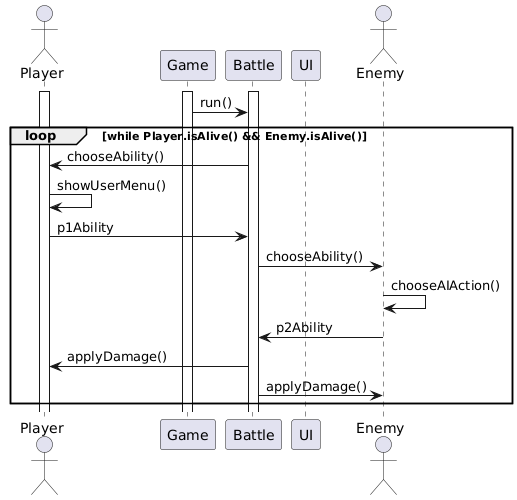

The diagram above was rendered by PlantUML. Its source (embedded in the PNG):
@startuml
actor Player
participant Game
participant Battle
participant UI
actor Enemy
activate Player
activate Game
activate Battle
Game -> Battle : run()
loop while Player.isAlive() && Enemy.isAlive()
    Battle -> Player : chooseAbility()
    Player -> Player : showUserMenu()
    Player -> Battle : p1Ability
    
    Battle -> Enemy : chooseAbility()
    Enemy -> Enemy : chooseAIAction()
    Enemy -> Battle : p2Ability
    Battle -> Player : applyDamage()
    Battle -> Enemy : applyDamage()
end
@enduml